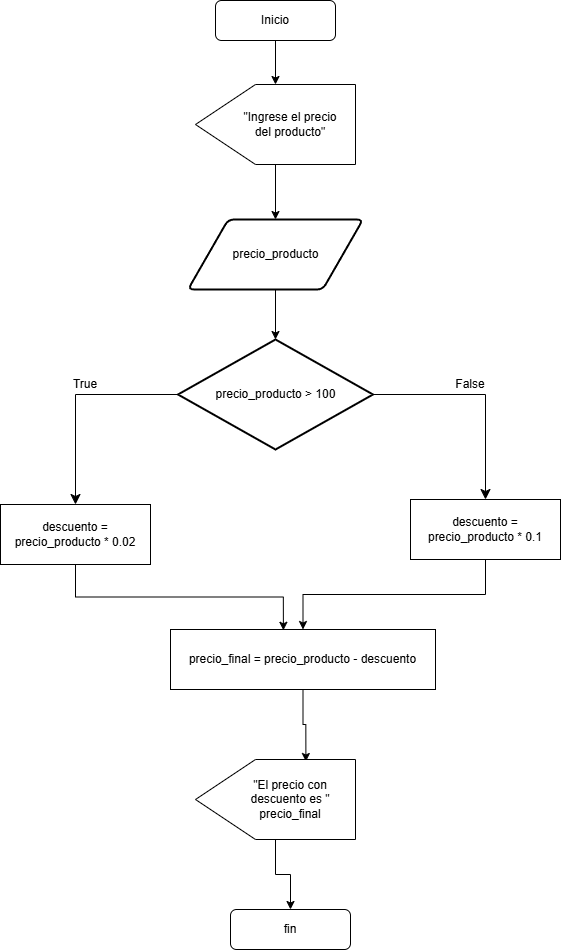

The diagram above was exported from draw.io. Its source (the exported page's mxGraphModel, read from the mxfile embedded in the PNG):
<mxGraphModel dx="1703" dy="883" grid="1" gridSize="10" guides="1" tooltips="1" connect="1" arrows="1" fold="1" page="1" pageScale="1" pageWidth="827" pageHeight="1169" math="0" shadow="0">
  <root>
    <mxCell id="0" />
    <mxCell id="1" parent="0" />
    <mxCell id="Kiu06Mpq0NbyCtLMWBVu-12" edge="1" parent="1" source="Kiu06Mpq0NbyCtLMWBVu-5" style="edgeStyle=orthogonalEdgeStyle;rounded=0;orthogonalLoop=1;jettySize=auto;html=1;" target="Kiu06Mpq0NbyCtLMWBVu-6" value="">
      <mxGeometry relative="1" as="geometry" />
    </mxCell>
    <mxCell id="Kiu06Mpq0NbyCtLMWBVu-5" parent="1" style="rounded=1;whiteSpace=wrap;html=1;" value="Inicio" vertex="1">
      <mxGeometry height="40" width="120" x="275" y="21" as="geometry" />
    </mxCell>
    <mxCell id="Kiu06Mpq0NbyCtLMWBVu-14" edge="1" parent="1" source="Kiu06Mpq0NbyCtLMWBVu-6" style="edgeStyle=orthogonalEdgeStyle;rounded=0;orthogonalLoop=1;jettySize=auto;html=1;" target="Kiu06Mpq0NbyCtLMWBVu-13" value="">
      <mxGeometry relative="1" as="geometry" />
    </mxCell>
    <mxCell id="Kiu06Mpq0NbyCtLMWBVu-6" parent="1" style="shape=offPageConnector;whiteSpace=wrap;html=1;rotation=90;" value="" vertex="1">
      <mxGeometry height="160" width="80" x="295" y="65" as="geometry" />
    </mxCell>
    <mxCell id="Kiu06Mpq0NbyCtLMWBVu-7" parent="1" style="text;html=1;whiteSpace=wrap;strokeColor=none;fillColor=none;align=center;verticalAlign=middle;rounded=0;" value="&quot;Ingrese el precio del producto&quot;" vertex="1">
      <mxGeometry height="35" width="110" x="295" y="127.5" as="geometry" />
    </mxCell>
    <mxCell id="Kiu06Mpq0NbyCtLMWBVu-16" edge="1" parent="1" source="Kiu06Mpq0NbyCtLMWBVu-13" style="edgeStyle=orthogonalEdgeStyle;rounded=0;orthogonalLoop=1;jettySize=auto;html=1;" target="Kiu06Mpq0NbyCtLMWBVu-15" value="">
      <mxGeometry relative="1" as="geometry" />
    </mxCell>
    <mxCell id="Kiu06Mpq0NbyCtLMWBVu-13" parent="1" style="shape=parallelogram;html=1;strokeWidth=2;perimeter=parallelogramPerimeter;whiteSpace=wrap;rounded=1;arcSize=12;size=0.23;" value="precio_producto" vertex="1">
      <mxGeometry height="70" width="175" x="247.5" y="240" as="geometry" />
    </mxCell>
    <mxCell id="Kiu06Mpq0NbyCtLMWBVu-15" parent="1" style="strokeWidth=2;html=1;shape=mxgraph.flowchart.decision;whiteSpace=wrap;" value="precio_producto &amp;gt; 100" vertex="1">
      <mxGeometry height="110" width="195" x="237.5" y="360" as="geometry" />
    </mxCell>
    <mxCell id="Kiu06Mpq0NbyCtLMWBVu-32" edge="1" parent="1" source="Kiu06Mpq0NbyCtLMWBVu-18" style="edgeStyle=orthogonalEdgeStyle;rounded=0;orthogonalLoop=1;jettySize=auto;html=1;entryX=0.426;entryY=0.013;entryDx=0;entryDy=0;entryPerimeter=0;exitX=0.5;exitY=1;exitDx=0;exitDy=0;" target="Kiu06Mpq0NbyCtLMWBVu-28" value="">
      <mxGeometry relative="1" as="geometry">
        <mxPoint x="135" y="665" as="targetPoint" />
      </mxGeometry>
    </mxCell>
    <mxCell id="Kiu06Mpq0NbyCtLMWBVu-18" parent="1" style="whiteSpace=wrap;html=1;" value="descuento = precio_producto * 0.02" vertex="1">
      <mxGeometry height="60" width="150" x="60" y="525" as="geometry" />
    </mxCell>
    <mxCell id="Kiu06Mpq0NbyCtLMWBVu-21" edge="1" parent="1" source="Kiu06Mpq0NbyCtLMWBVu-15" style="edgeStyle=segmentEdgeStyle;endArrow=classic;html=1;curved=0;rounded=0;endSize=8;startSize=8;exitX=0;exitY=0.5;exitDx=0;exitDy=0;exitPerimeter=0;" target="Kiu06Mpq0NbyCtLMWBVu-18" value="">
      <mxGeometry height="50" relative="1" width="50" as="geometry">
        <mxPoint x="238" y="415" as="sourcePoint" />
        <mxPoint x="145" y="400" as="targetPoint" />
      </mxGeometry>
    </mxCell>
    <mxCell id="Kiu06Mpq0NbyCtLMWBVu-22" parent="1" style="text;html=1;whiteSpace=wrap;strokeColor=none;fillColor=none;align=center;verticalAlign=middle;rounded=0;" value="True" vertex="1">
      <mxGeometry height="30" width="60" x="115" y="390" as="geometry" />
    </mxCell>
    <mxCell id="Kiu06Mpq0NbyCtLMWBVu-30" edge="1" parent="1" source="Kiu06Mpq0NbyCtLMWBVu-23" style="edgeStyle=orthogonalEdgeStyle;rounded=0;orthogonalLoop=1;jettySize=auto;html=1;entryX=0.5;entryY=0;entryDx=0;entryDy=0;" target="Kiu06Mpq0NbyCtLMWBVu-28" value="">
      <mxGeometry relative="1" as="geometry">
        <mxPoint x="545" y="690" as="targetPoint" />
      </mxGeometry>
    </mxCell>
    <mxCell id="Kiu06Mpq0NbyCtLMWBVu-23" parent="1" style="whiteSpace=wrap;html=1;" value="descuento = precio_producto * 0.1" vertex="1">
      <mxGeometry height="60" width="150" x="470" y="520" as="geometry" />
    </mxCell>
    <mxCell id="Kiu06Mpq0NbyCtLMWBVu-26" edge="1" parent="1" source="Kiu06Mpq0NbyCtLMWBVu-15" style="edgeStyle=segmentEdgeStyle;endArrow=classic;html=1;curved=0;rounded=0;endSize=8;startSize=8;exitX=1;exitY=0.5;exitDx=0;exitDy=0;exitPerimeter=0;entryX=0.5;entryY=0;entryDx=0;entryDy=0;" target="Kiu06Mpq0NbyCtLMWBVu-23" value="">
      <mxGeometry height="50" relative="1" width="50" as="geometry">
        <mxPoint x="643" y="450" as="sourcePoint" />
        <mxPoint x="540" y="560" as="targetPoint" />
      </mxGeometry>
    </mxCell>
    <mxCell id="Kiu06Mpq0NbyCtLMWBVu-27" parent="1" style="text;html=1;whiteSpace=wrap;strokeColor=none;fillColor=none;align=center;verticalAlign=middle;rounded=0;" value="False" vertex="1">
      <mxGeometry height="30" width="60" x="500" y="390" as="geometry" />
    </mxCell>
    <mxCell id="Kiu06Mpq0NbyCtLMWBVu-36" edge="1" parent="1" source="Kiu06Mpq0NbyCtLMWBVu-28" style="edgeStyle=orthogonalEdgeStyle;rounded=0;orthogonalLoop=1;jettySize=auto;html=1;entryX=0.025;entryY=0.31;entryDx=0;entryDy=0;entryPerimeter=0;" target="Kiu06Mpq0NbyCtLMWBVu-34" value="">
      <mxGeometry relative="1" as="geometry" />
    </mxCell>
    <mxCell id="Kiu06Mpq0NbyCtLMWBVu-28" parent="1" style="whiteSpace=wrap;html=1;" value="precio_final = precio_producto - descuento" vertex="1">
      <mxGeometry height="60" width="265" x="230" y="650" as="geometry" />
    </mxCell>
    <mxCell id="-tlFD3IoGSC3sqIu_Xzi-2" edge="1" parent="1" source="Kiu06Mpq0NbyCtLMWBVu-34" style="edgeStyle=orthogonalEdgeStyle;rounded=0;orthogonalLoop=1;jettySize=auto;html=1;" target="-tlFD3IoGSC3sqIu_Xzi-1" value="">
      <mxGeometry relative="1" as="geometry" />
    </mxCell>
    <mxCell id="Kiu06Mpq0NbyCtLMWBVu-34" parent="1" style="shape=offPageConnector;whiteSpace=wrap;html=1;rotation=90;" value="" vertex="1">
      <mxGeometry height="160" width="80" x="295" y="740" as="geometry" />
    </mxCell>
    <mxCell id="Kiu06Mpq0NbyCtLMWBVu-35" parent="1" style="text;html=1;whiteSpace=wrap;strokeColor=none;fillColor=none;align=center;verticalAlign=middle;rounded=0;" value="&quot;El precio con descuento es &quot; precio_final" vertex="1">
      <mxGeometry height="70" width="110" x="295" y="785" as="geometry" />
    </mxCell>
    <mxCell id="-tlFD3IoGSC3sqIu_Xzi-1" parent="1" style="rounded=1;whiteSpace=wrap;html=1;" value="fin" vertex="1">
      <mxGeometry height="40" width="120" x="290" y="930" as="geometry" />
    </mxCell>
  </root>
</mxGraphModel>